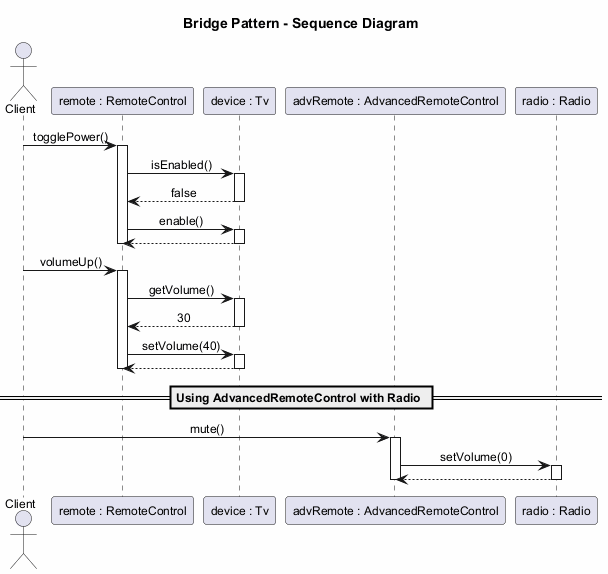

The diagram above was rendered by PlantUML. Its source (embedded in the PNG):
@startuml
skinparam backgroundColor #FEFEFE
skinparam shadowing false
skinparam defaultFontName Arial
skinparam defaultFontSize 12
skinparam sequenceMessageAlign center

title Bridge Pattern - Sequence Diagram

actor Client
participant "remote : RemoteControl" as Remote
participant "device : Tv" as Tv

Client -> Remote : togglePower()
activate Remote

Remote -> Tv : isEnabled()
activate Tv
return false

Remote -> Tv : enable()
activate Tv
return
deactivate Remote

Client -> Remote : volumeUp()
activate Remote

Remote -> Tv : getVolume()
activate Tv
return 30

Remote -> Tv : setVolume(40)
activate Tv
return
deactivate Remote

== Using AdvancedRemoteControl with Radio ==

participant "advRemote : AdvancedRemoteControl" as AdvRemote
participant "radio : Radio" as Radio

Client -> AdvRemote : mute()
activate AdvRemote

AdvRemote -> Radio : setVolume(0)
activate Radio
return
deactivate AdvRemote

@enduml